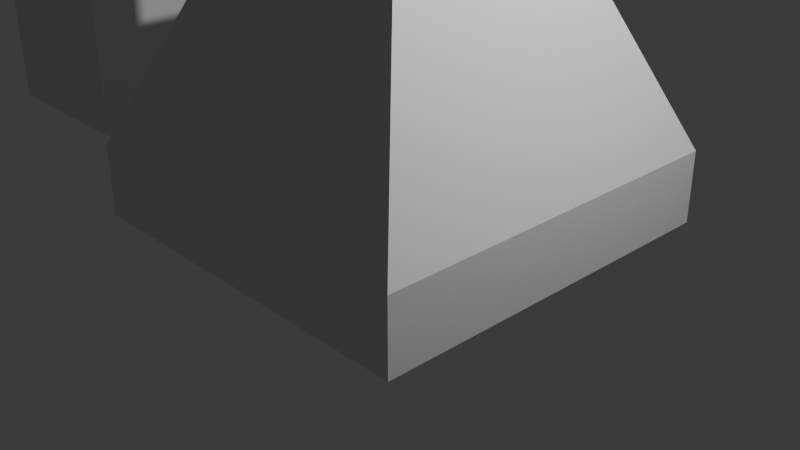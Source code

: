 # Source: untitled.blend  (saved by Blender 4.2.66; exported with 4.5.12 LTS)
import bpy
from mathutils import Matrix  # noqa: F401  (used for matrix-valued properties, if any)

bpy.ops.wm.read_factory_settings(use_empty=True)
scene = bpy.context.scene
scene.name = 'Scene'

# ---- collections
col_collection = bpy.data.collections.new('Collection'); scene.collection.children.link(col_collection)

# ---- materials (node trees are filled in below, after node groups)
mat_material = bpy.data.materials.new('Material')
mat_material.alpha_threshold = 0.0
mat_material.roughness = 0.5
mat_material.line_color = (0.0, 0.0, 0.0, 1.0)

# ---- material node trees
mat_material.use_nodes = True; mat_material.node_tree.nodes.clear()
_N = mat_material.node_tree.nodes; _L = mat_material.node_tree.links
n0 = _N.new('ShaderNodeOutputMaterial'); n0.name = 'Material Output'; n0.location = (300, 300)
n1 = _N.new('ShaderNodeBsdfPrincipled'); n1.name = 'Principled BSDF'; n1.location = (10, 300)
n1.inputs[3].default_value = 1.45
_L.new(n1.outputs[0], n0.inputs[0])
n0.is_active_output = True

# ---- world
world_world = bpy.data.worlds.new('World'); scene.world = world_world
world_world.use_nodes = True; world_world.node_tree.nodes.clear()
_N = world_world.node_tree.nodes; _L = world_world.node_tree.links
n0 = _N.new('ShaderNodeOutputWorld'); n0.name = 'World Output'; n0.location = (300, 300)
n1 = _N.new('ShaderNodeBackground'); n1.name = 'Background'; n1.location = (10, 300)
n1.inputs[0].default_value = (0.05088, 0.05088, 0.05088, 1.0)
_L.new(n1.outputs[0], n0.inputs[0])
n0.is_active_output = True
world_world.color = (0.05088, 0.05088, 0.05088)
world_world.sun_shadow_jitter_overblur = 0.0

# ---- cameras
cam_camera = bpy.data.cameras.new('Camera')
cam_camera.clip_end = 100.0
cam_camera.ortho_scale = 7.314

# ---- lights
light_light = bpy.data.lights.new('Light', 'POINT')
light_light.energy = 1000.0
light_light.shadow_soft_size = 0.1

# ---- meshes
me_cube = bpy.data.meshes.new('Cube')
me_cube.from_pydata([(1.081, 1.081, 2.941), (2.046, 2.046, 0.7784), (1.081, -1.081, 2.941), (2.046, -2.046, 0.7784), (-1.081, 1.081, 2.941), (-2.046, 2.046, 0.7784), (-1.081, -1.081, 2.941), (-2.046, -2.046, 0.7784), (2.046, 2.046, 0.0), (2.046, -2.046, 0.0), (-2.046, 2.046, 0.0), (-2.046, -2.046, 0.0)], [], [(0, 4, 6, 2), (3, 2, 6, 7), (7, 6, 4, 5), (5, 1, 8, 10), (1, 0, 2, 3), (5, 4, 0, 1), (10, 8, 9, 11), (3, 7, 11, 9), (7, 5, 10, 11), (1, 3, 9, 8)])
_uv = me_cube.uv_layers.new(name='UVMap')
_uv.uv.foreach_set('vector', [0.625, 0.5, 0.875, 0.5, 0.875, 0.75, 0.625, 0.75, 0.375, 0.75, 0.625, 0.75, 0.625, 1.0, 0.375, 1.0, 0.375, 0.0, 0.625, 0.0, 0.625, 0.25, 0.375, 0.25, 0.375, 0.25, 0.375, 0.5, 0.375, 0.5, 0.375, 0.25, 0.375, 0.5, 0.625, 0.5, 0.625, 0.75, 0.375, 0.75, 0.375, 0.25, 0.625, 0.25, 0.625, 0.5, 0.375, 0.5, 0.125, 0.5, 0.375, 0.5, 0.375, 0.75, 0.125, 0.75, 0.375, 0.75, 0.375, 1.0, 0.375, 1.0, 0.375, 0.75, 0.375, 0.0, 0.375, 0.25, 0.375, 0.25, 0.375, 0.0, 0.375, 0.5, 0.375, 0.75, 0.375, 0.75, 0.375, 0.5])
me_cube.materials.append(mat_material)
me_cube.use_mirror_vertex_groups = False
me_cube.update()
me_cube_001 = bpy.data.meshes.new('Cube.001')
me_cube_001.from_pydata([(0.254, 0.254, -0.254), (-2.735e-09, 0.254, 0.106), (0.02068, -0.254, 0.104), (0.09793, -0.254, 0.04056), (0.104, 0.254, 0.02068), (0.104, -0.254, 0.02068), (0.106, 0.254, -2.786e-06), (0.104, 0.254, -0.02068), (0.05889, -0.254, -0.08814), (-0.04056, -0.254, -0.09793), (-0.05889, -0.254, -0.08814), (-0.104, 0.254, 0.02068), (-0.09793, 0.254, 0.04056), (-0.08814, 0.254, 0.05889), (-0.08814, -0.254, 0.05889), (-0.07495, -0.254, 0.07495), (-0.05889, 0.254, 0.08813), (-0.254, 8.43e-09, 0.106), (-0.254, 0.02068, 0.104), (0.254, 0.04056, 0.09793), (0.254, 0.05889, 0.08813), (-0.254, 0.104, 0.02068), (-0.254, 0.106, -2.786e-06), (-0.254, 0.09793, -0.04057), (-0.254, 0.08814, -0.05889), (0.254, 0.04056, -0.09793), (0.254, 0.02068, -0.104), (-0.254, -0.106, -2.786e-06), (0.254, -0.106, -2.786e-06), (-0.254, -0.09793, 0.04056), (0.254, -0.08814, 0.05889), (-0.254, -0.02068, 0.104), (-0.254, 8.43e-09, 0.254), (0.254, 0.254, 1.944e-07), (0.254, 8.43e-09, 0.254), (-0.254, -0.254, -0.254), (-0.02068, -0.254, 0.104), (-0.04056, -0.254, 0.09793), (-0.05889, -0.254, 0.08813), (-0.07495, 0.254, 0.07495), (-0.09793, -0.254, 0.04056), (-0.09793, 0.254, -0.04057), (-0.08814, 0.254, -0.05889), (-0.02068, 0.254, -0.104), (-0.02068, -0.254, -0.104), (0.08814, -0.254, -0.05889), (0.09793, -0.254, -0.04057), (0.104, -0.254, -0.02068), (0.08814, -0.254, 0.05889), (0.07495, -0.254, 0.07495), (0.04056, -0.254, 0.09793), (-0.254, 8.43e-09, -0.254), (-0.254, -0.254, 0.254), (-0.254, 0.254, -0.254), (0.254, 8.43e-09, 0.106), (0.254, 0.02068, 0.104), (0.254, 0.08814, 0.05889), (0.254, 0.106, -2.786e-06), (0.254, 0.08814, -0.05889), (0.254, 0.07495, -0.07496), (-0.254, 0.07495, -0.07496), (0.254, 0.05889, -0.08814), (0.254, 8.43e-09, -0.106), (-0.254, 8.43e-09, -0.106), (0.254, -0.02068, -0.104), (-0.254, -0.05889, -0.08814), (0.254, -0.07495, -0.07496), (-0.254, -0.09793, -0.04057), (0.254, -0.09793, 0.04056), (-0.254, -0.08814, 0.05889), (-0.254, -0.07495, 0.07495), (0.254, 8.43e-09, -0.254), (-2.735e-09, -0.254, 0.106), (0.02068, 0.254, 0.104), (0.05889, 0.254, 0.08813), (0.08814, 0.254, 0.05889), (0.09793, 0.254, 0.04056), (0.09793, 0.254, -0.04057), (0.04056, 0.254, -0.09793), (-2.735e-09, -0.254, -0.106), (-2.735e-09, 0.254, -0.106), (-0.05889, 0.254, -0.08814), (-0.07495, -0.254, -0.07496), (-0.08814, -0.254, -0.05889), (-0.09793, -0.254, -0.04057), (-0.104, -0.254, -0.02068), (-0.104, 0.254, -0.02068), (-0.106, -0.254, -2.786e-06), (-0.106, 0.254, -2.786e-06), (-0.04056, 0.254, 0.09793), (-0.02068, 0.254, 0.104), (-2.735e-09, 0.254, -0.254), (-2.735e-09, -0.254, -0.254), (0.254, 0.254, 0.254), (-0.254, 0.254, 0.254), (0.254, -0.04056, 0.09793), (0.254, -0.05889, 0.08813), (0.254, -0.07495, 0.07495), (0.254, -0.104, 0.02068), (-0.254, -0.104, -0.02068), (0.254, -0.104, -0.02068), (0.254, -0.09793, -0.04057), (0.254, -0.08814, -0.05889), (0.254, -0.05889, -0.08814), (0.254, -0.04056, -0.09793), (-0.254, -0.02068, -0.104), (-0.254, 0.04056, -0.09793), (0.254, 0.104, 0.02068), (-0.254, -0.254, 1.944e-07), (-2.735e-09, 0.254, 0.254), (-2.735e-09, -0.254, 0.254), (0.254, -0.254, -0.254), (-0.104, -0.254, 0.02068), (-0.07495, 0.254, -0.07496), (-0.04056, 0.254, -0.09793), (0.02068, -0.254, -0.104), (0.02068, 0.254, -0.104), (0.04056, -0.254, -0.09793), (0.05889, 0.254, -0.08814), (0.07495, -0.254, -0.07496), (0.07495, 0.254, -0.07496), (0.08814, 0.254, -0.05889), (0.106, -0.254, -2.786e-06), (0.07495, 0.254, 0.07495), (0.05889, -0.254, 0.08813), (0.04056, 0.254, 0.09793), (-0.254, 0.254, 1.944e-07), (0.254, -0.254, 0.254), (0.254, -0.02068, 0.104), (-0.254, -0.04056, 0.09793), (-0.254, -0.05889, 0.08813), (-0.254, -0.104, 0.02068), (-0.254, -0.08814, -0.05889), (-0.254, -0.07495, -0.07496), (-0.254, -0.04056, -0.09793), (-0.254, 0.02068, -0.104), (-0.254, 0.05889, -0.08814), (0.254, 0.09793, -0.04057), (0.254, 0.104, -0.02068), (-0.254, 0.104, -0.02068), (0.254, 0.09793, 0.04056), (-0.254, 0.09793, 0.04056), (-0.254, 0.08814, 0.05889), (0.254, 0.07495, 0.07495), (-0.254, 0.07495, 0.07495), (-0.254, 0.05889, 0.08813), (-0.254, 0.04056, 0.09793), (0.254, -0.254, 1.944e-07)], [], [(93, 109, 1, 73, 125, 74, 123, 75, 76, 4, 6, 33), (0, 33, 6, 7, 77, 121, 120, 118, 78, 116, 80, 91), (126, 53, 91, 80, 43, 114, 81, 113, 42, 41, 86, 88), (88, 11, 12, 13, 39, 16, 89, 90, 1, 109, 94, 126), (94, 32, 17, 18, 146, 145, 144, 142, 141, 21, 22, 126), (53, 126, 22, 139, 23, 24, 60, 136, 106, 135, 63, 51), (108, 35, 51, 63, 105, 134, 65, 133, 132, 67, 99, 27), (27, 131, 29, 69, 70, 130, 129, 31, 17, 32, 52, 108), (93, 33, 57, 107, 140, 56, 143, 20, 19, 55, 54, 34), (0, 71, 62, 26, 25, 61, 59, 58, 137, 138, 57, 33), (147, 28, 100, 101, 102, 66, 103, 104, 64, 62, 71, 111), (28, 147, 127, 34, 54, 128, 95, 96, 97, 30, 68, 98), (127, 147, 122, 5, 3, 48, 49, 124, 50, 2, 72, 110), (111, 92, 79, 115, 117, 8, 119, 45, 46, 47, 122, 147), (108, 87, 85, 84, 83, 82, 10, 9, 44, 79, 92, 35), (87, 108, 52, 110, 72, 36, 37, 38, 15, 14, 40, 112)])
_uv = me_cube_001.uv_layers.new(name='UVMap')
_uv.uv.foreach_set('vector', [0.0, 0.0, 0.0, 0.0, 1.0, 0.5, 0.9688, 0.5, 0.9375, 0.5, 0.9062, 0.5, 0.875, 0.5, 0.8438, 0.5, 0.8125, 0.5, 0.7812, 0.5, 0.75, 0.5, 0.0, 0.0, 0.0, 0.0, 0.0, 0.0, 0.75, 0.5, 0.7188, 0.5, 0.6875, 0.5, 0.6562, 0.5, 0.625, 0.5, 0.5938, 0.5, 0.5625, 0.5, 0.5312, 0.5, 0.5, 0.5, 0.0, 0.0, 0.0, 0.0, 0.0, 0.0, 0.0, 0.0, 0.5, 0.5, 0.4688, 0.5, 0.4375, 0.5, 0.4062, 0.5, 0.375, 0.5, 0.3438, 0.5, 0.3125, 0.5, 0.2812, 0.5, 0.25, 0.5, 0.25, 0.5, 0.2188, 0.5, 0.1875, 0.5, 0.1562, 0.5, 0.125, 0.5, 0.09375, 0.5, 0.0625, 0.5, 0.03125, 0.5, 1.0, 0.5, 0.0, 0.0, 0.0, 0.0, 0.0, 0.0, 0.0, 0.0, 0.0, 0.0, 1.0, 0.5, 0.9688, 0.5, 0.9375, 0.5, 0.9062, 0.5, 0.875, 0.5, 0.8438, 0.5, 0.8125, 0.5, 0.7812, 0.5, 0.75, 0.5, 0.0, 0.0, 0.0, 0.0, 0.0, 0.0, 0.75, 0.5, 0.7188, 0.5, 0.6875, 0.5, 0.6562, 0.5, 0.625, 0.5, 0.5938, 0.5, 0.5625, 0.5, 0.5312, 0.5, 0.5, 0.5, 0.0, 0.0, 0.0, 0.0, 0.0, 0.0, 0.0, 0.0, 0.5, 0.5, 0.4688, 0.5, 0.4375, 0.5, 0.4062, 0.5, 0.375, 0.5, 0.3438, 0.5, 0.3125, 0.5, 0.2812, 0.5, 0.25, 0.5, 0.25, 0.5, 0.2188, 0.5, 0.1875, 0.5, 0.1562, 0.5, 0.125, 0.5, 0.09375, 0.5, 0.0625, 0.5, 0.03125, 0.5, 1.0, 0.5, 0.0, 0.0, 0.0, 0.0, 0.0, 0.0, 0.0, 0.0, 0.0, 0.0, 0.75, 0.5, 0.7812, 0.5, 0.8125, 0.5, 0.8438, 0.5, 0.875, 0.5, 0.9062, 0.5, 0.9375, 0.5, 0.9688, 0.5, 1.0, 0.5, 0.0, 0.0, 0.0, 0.0, 0.0, 0.0, 0.5, 0.5, 0.5312, 0.5, 0.5625, 0.5, 0.5938, 0.5, 0.625, 0.5, 0.6562, 0.5, 0.6875, 0.5, 0.7188, 0.5, 0.75, 0.5, 0.0, 0.0, 0.0, 0.0, 0.25, 0.5, 0.2812, 0.5, 0.3125, 0.5, 0.3438, 0.5, 0.375, 0.5, 0.4062, 0.5, 0.4375, 0.5, 0.4688, 0.5, 0.5, 0.5, 0.0, 0.0, 0.0, 0.0, 0.25, 0.5, 0.0, 0.0, 0.0, 0.0, 0.0, 0.0, 1.0, 0.5, 0.03125, 0.5, 0.0625, 0.5, 0.09375, 0.5, 0.125, 0.5, 0.1562, 0.5, 0.1875, 0.5, 0.2188, 0.5, 0.0, 0.0, 0.0, 0.0, 0.75, 0.5, 0.7812, 0.5, 0.8125, 0.5, 0.8438, 0.5, 0.875, 0.5, 0.9062, 0.5, 0.9375, 0.5, 0.9688, 0.5, 1.0, 0.5, 0.0, 0.0, 0.0, 0.0, 0.0, 0.0, 0.5, 0.5, 0.5312, 0.5, 0.5625, 0.5, 0.5938, 0.5, 0.625, 0.5, 0.6562, 0.5, 0.6875, 0.5, 0.7188, 0.5, 0.75, 0.5, 0.0, 0.0, 0.0, 0.0, 0.25, 0.5, 0.2812, 0.5, 0.3125, 0.5, 0.3438, 0.5, 0.375, 0.5, 0.4062, 0.5, 0.4375, 0.5, 0.4688, 0.5, 0.5, 0.5, 0.0, 0.0, 0.0, 0.0, 0.25, 0.5, 0.0, 0.0, 0.0, 0.0, 0.0, 0.0, 1.0, 0.5, 0.03125, 0.5, 0.0625, 0.5, 0.09375, 0.5, 0.125, 0.5, 0.1562, 0.5, 0.1875, 0.5, 0.2188, 0.5])
me_cube_001.update()
me_cube_002 = bpy.data.meshes.new('Cube.002')
me_cube_002.from_pydata([(-1.0, -1.0, -1.192e-07), (-1.0, -1.0, 20.0), (-1.0, 1.0, -1.192e-07), (-1.0, 1.0, 20.0), (1.0, -1.0, -1.192e-07), (1.0, -1.0, 20.0), (1.0, 1.0, -1.192e-07), (1.0, 1.0, 20.0)], [], [(0, 1, 3, 2), (2, 3, 7, 6), (6, 7, 5, 4), (4, 5, 1, 0), (2, 6, 4, 0), (7, 3, 1, 5)])
_uv = me_cube_002.uv_layers.new(name='UVMap')
_uv.uv.foreach_set('vector', [0.375, 0.0, 0.625, 0.0, 0.625, 0.25, 0.375, 0.25, 0.375, 0.25, 0.625, 0.25, 0.625, 0.5, 0.375, 0.5, 0.375, 0.5, 0.625, 0.5, 0.625, 0.75, 0.375, 0.75, 0.375, 0.75, 0.625, 0.75, 0.625, 1.0, 0.375, 1.0, 0.125, 0.5, 0.375, 0.5, 0.375, 0.75, 0.125, 0.75, 0.625, 0.5, 0.875, 0.5, 0.875, 0.75, 0.625, 0.75])
me_cube_002.update()

# ---- objects
ob_base = bpy.data.objects.new('Base', me_cube)
ob_light = bpy.data.objects.new('Light', light_light)
ob_camera = bpy.data.objects.new('Camera', cam_camera)
ob_cube = bpy.data.objects.new('Cube', me_cube_001)
ob_cube_001 = bpy.data.objects.new('Cube.001', me_cube_002)

# ---- transforms, parenting, visibility, modifiers, constraints
ob_base.location = (0.0, 0.0, 0.0)
ob_base.lock_rotations_4d = False
ob_base.empty_display_type = 'ARROWS'
ob_base.lineart.crease_threshold = 0.0
ob_light.location = (4.076, 1.005, 5.904)
ob_light.rotation_euler = (0.6503, 0.05522, 1.866)
ob_light.lock_rotations_4d = False
ob_light.empty_display_type = 'ARROWS'
ob_light.color = (0.0, 0.0, 0.0, 0.0)
ob_light.lineart.crease_threshold = 0.0
ob_camera.location = (7.359, -6.926, 4.958)
ob_camera.rotation_euler = (1.109, 0.0, 0.8149)
ob_camera.lock_rotations_4d = False
ob_camera.empty_display_type = 'ARROWS'
ob_camera.color = (0.0, 0.0, 0.0, 0.0)
ob_camera.display_type = 'WIRE'
ob_camera.lineart.crease_threshold = 0.0
ob_cube.location = (2.735e-09, -8.43e-09, 1.261)
_m = ob_cube.modifiers.new('Solidify', 'SOLIDIFY')
_m.offset = 1.0
_m = ob_cube.modifiers.new('Array', 'ARRAY')
_m.count = 39
_m.relative_offset_displace = (0.0, 0.0, 1.0)
ob_cube_001.location = (-5.0, 0.0, 0.0)

# ---- collection membership
col_collection.objects.link(ob_base)
col_collection.objects.link(ob_light)
col_collection.objects.link(ob_camera)
col_collection.objects.link(ob_cube)
col_collection.objects.link(ob_cube_001)

# ---- scene / render settings (as saved in the file)
scene.camera = ob_camera
scene.frame_start = 1; scene.frame_end = 250; scene.frame_set(1)
scene.render.engine = 'BLENDER_EEVEE_NEXT'
bpy.context.view_layer.update()
